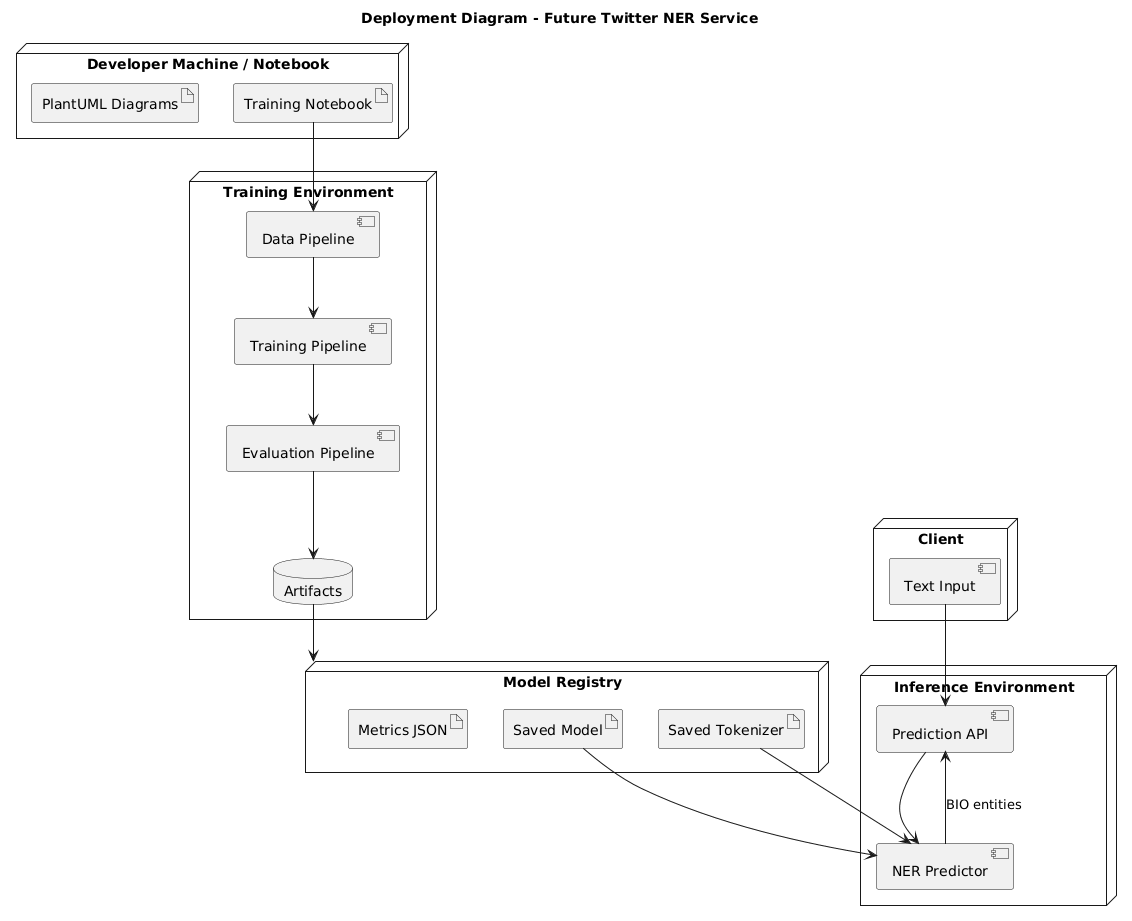

The diagram above was rendered by PlantUML. Its source (embedded in the PNG):
@startuml
skinparam shadowing false
skinparam backgroundColor #FFFFFF
skinparam nodeStyle rectangle

title Deployment Diagram - Future Twitter NER Service

node "Developer Machine / Notebook" as dev {
  artifact "Training Notebook" as nb
  artifact "PlantUML Diagrams" as puml
}

node "Training Environment" as trainenv {
  component "Data Pipeline" as datapipeline
  component "Training Pipeline" as trainpipe
  component "Evaluation Pipeline" as evalpipe
  database "Artifacts" as artifacts
}

node "Model Registry" as registry {
  artifact "Saved Model" as model
  artifact "Saved Tokenizer" as tokenizer
  artifact "Metrics JSON" as metrics
}

node "Inference Environment" as infer {
  component "Prediction API" as api
  component "NER Predictor" as predictor
}

node "Client" as client {
  component "Text Input" as input
}

nb --> datapipeline
datapipeline --> trainpipe
trainpipe --> evalpipe
evalpipe --> artifacts
artifacts --> registry
model --> predictor
tokenizer --> predictor
input --> api
api --> predictor
predictor --> api : BIO entities
@enduml